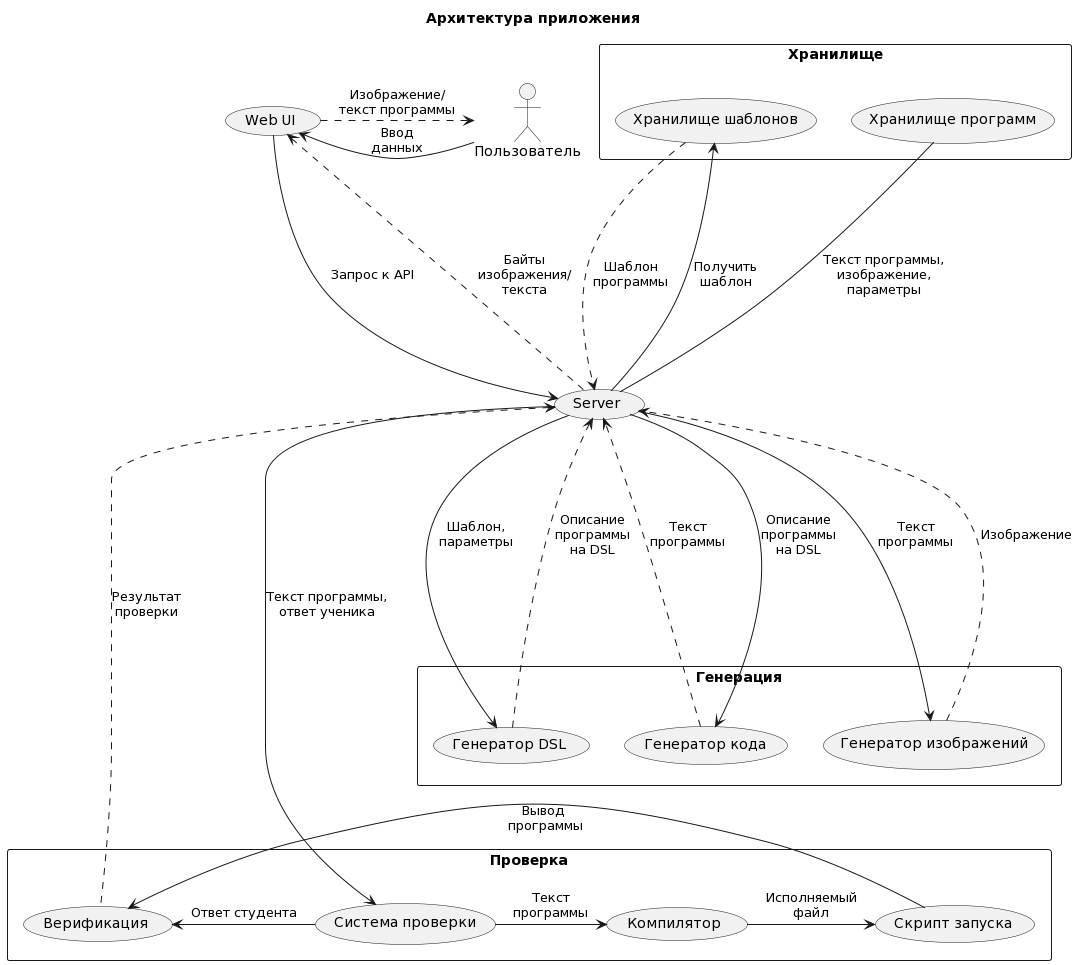

The diagram above was rendered by PlantUML. Its source (embedded in the PNG):
@startuml
title Архитектура приложения
rectangle Хранилище {
(Хранилище шаблонов)
(Хранилище программ)
}

rectangle Генерация {
(Генератор DSL)
(Генератор кода)
(Генератор изображений)
}

rectangle Проверка {
  (Система проверки)
  (Компилятор)
  (Скрипт запуска)
  (Верификация)
}

:User: as "Пользователь"
User -left--> (Web UI): "Ввод\nданных"
(Web UI) -right..> User: "Изображение/\nтекст программы"
(Server) -up...> (Web UI): "Байты\nизображения/\nтекста"
(Web UI) -down---> (Server): Запрос к API
(Server) -left----> (Хранилище шаблонов): "Получить\nшаблон" 
(Хранилище шаблонов) ....> (Server): "Шаблон\nпрограммы"
(Server) -down----> (Генератор DSL): "Шаблон,\nпараметры"
(Генератор DSL) ....> (Server): "Описание\nпрограммы\nна DSL"
(Server) ----> (Генератор кода): "Описание\nпрограммы\nна DSL"
(Генератор кода) ....> (Server): "Текст\nпрограммы"
(Server) ----> (Генератор изображений): "Текст\nпрограммы"
(Генератор изображений) ....> (Server): Изображение
(Server) -left---- (Хранилище программ): "Текст программы,\nизображение,\nпараметры"
(Server) -----> (Система проверки): "Текст программы,\nответ ученика"
(Верификация) -left......> (Server): "Результат\nпроверки"
(Система проверки) -right--> (Компилятор): "Текст\nпрограммы"
(Компилятор) -right--> (Скрипт запуска): "Исполняемый\nфайл"
(Скрипт запуска) -right--> (Верификация): "Вывод\n программы"
(Система проверки) -right-----> (Верификация): "Ответ студента"
@enduml